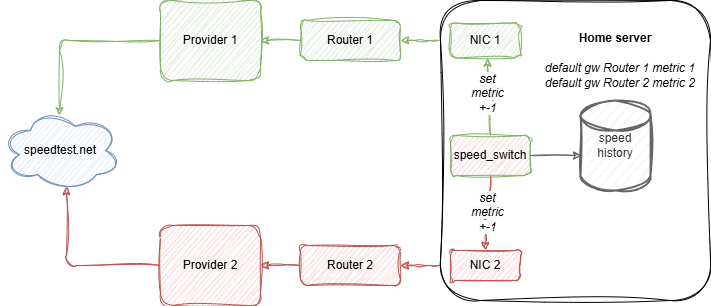

The diagram above was exported from draw.io. Its source (the exported page's mxGraphModel, read from the mxfile embedded in the PNG):
<mxGraphModel dx="2261" dy="746" grid="1" gridSize="10" guides="1" tooltips="1" connect="1" arrows="1" fold="1" page="1" pageScale="1" pageWidth="827" pageHeight="1169" math="0" shadow="0">
  <root>
    <mxCell id="0" />
    <mxCell id="1" parent="0" />
    <mxCell id="mwH9mIfmXYlc04-R90El-76" value="" style="edgeStyle=orthogonalEdgeStyle;rounded=1;orthogonalLoop=1;jettySize=auto;html=1;entryX=0.006;entryY=0.883;entryDx=0;entryDy=0;entryPerimeter=0;endArrow=none;endFill=0;startArrow=classic;startFill=1;labelBackgroundColor=none;fontColor=default;sketch=1;curveFitting=1;jiggle=2;fillColor=#f8cecc;strokeColor=#b85450;" edge="1" parent="1" source="mwH9mIfmXYlc04-R90El-9" target="mwH9mIfmXYlc04-R90El-38">
      <mxGeometry relative="1" as="geometry" />
    </mxCell>
    <mxCell id="mwH9mIfmXYlc04-R90El-9" value="Router 2" style="whiteSpace=wrap;html=1;align=center;labelBackgroundColor=none;sketch=1;curveFitting=1;jiggle=2;rounded=1;fillColor=#f8cecc;strokeColor=#b85450;" vertex="1" parent="1">
      <mxGeometry x="170" y="525" width="100" height="40" as="geometry" />
    </mxCell>
    <mxCell id="mwH9mIfmXYlc04-R90El-75" value="" style="edgeStyle=orthogonalEdgeStyle;rounded=1;orthogonalLoop=1;jettySize=auto;html=1;endArrow=none;endFill=0;startArrow=classic;startFill=1;labelBackgroundColor=none;fontColor=default;sketch=1;curveFitting=1;jiggle=2;fillColor=#d5e8d4;strokeColor=#82b366;" edge="1" parent="1" source="mwH9mIfmXYlc04-R90El-10">
      <mxGeometry relative="1" as="geometry">
        <mxPoint x="309" y="320" as="targetPoint" />
      </mxGeometry>
    </mxCell>
    <mxCell id="mwH9mIfmXYlc04-R90El-10" value="Router 1" style="whiteSpace=wrap;html=1;align=center;labelBackgroundColor=none;sketch=1;curveFitting=1;jiggle=2;rounded=1;fillColor=#d5e8d4;strokeColor=#82b366;" vertex="1" parent="1">
      <mxGeometry x="170" y="300" width="100" height="40" as="geometry" />
    </mxCell>
    <mxCell id="mwH9mIfmXYlc04-R90El-14" value="" style="edgeStyle=orthogonalEdgeStyle;rounded=1;orthogonalLoop=1;jettySize=auto;html=1;startArrow=classic;startFill=1;endArrow=none;endFill=0;labelBackgroundColor=none;fontColor=default;sketch=1;curveFitting=1;jiggle=2;fillColor=#d5e8d4;strokeColor=#82b366;" edge="1" parent="1" source="mwH9mIfmXYlc04-R90El-11" target="mwH9mIfmXYlc04-R90El-10">
      <mxGeometry relative="1" as="geometry" />
    </mxCell>
    <mxCell id="mwH9mIfmXYlc04-R90El-57" value="" style="edgeStyle=orthogonalEdgeStyle;rounded=1;orthogonalLoop=1;jettySize=auto;html=1;entryX=0.492;entryY=0.063;entryDx=0;entryDy=0;entryPerimeter=0;labelBackgroundColor=none;fontColor=default;sketch=1;curveFitting=1;jiggle=2;fillColor=#d5e8d4;strokeColor=#82b366;" edge="1" parent="1" source="mwH9mIfmXYlc04-R90El-11" target="mwH9mIfmXYlc04-R90El-69">
      <mxGeometry relative="1" as="geometry">
        <mxPoint y="420" as="targetPoint" />
      </mxGeometry>
    </mxCell>
    <mxCell id="mwH9mIfmXYlc04-R90El-11" value="Provider 1" style="whiteSpace=wrap;html=1;align=center;labelBackgroundColor=none;sketch=1;curveFitting=1;jiggle=2;rounded=1;fillColor=#d5e8d4;strokeColor=#82b366;" vertex="1" parent="1">
      <mxGeometry x="30" y="280" width="100" height="80" as="geometry" />
    </mxCell>
    <mxCell id="mwH9mIfmXYlc04-R90El-18" value="" style="edgeStyle=orthogonalEdgeStyle;rounded=1;orthogonalLoop=1;jettySize=auto;html=1;startArrow=classic;startFill=1;endArrow=none;endFill=0;labelBackgroundColor=none;fontColor=default;sketch=1;curveFitting=1;jiggle=2;fillColor=#f8cecc;strokeColor=#b85450;" edge="1" parent="1" source="mwH9mIfmXYlc04-R90El-13" target="mwH9mIfmXYlc04-R90El-9">
      <mxGeometry relative="1" as="geometry" />
    </mxCell>
    <mxCell id="mwH9mIfmXYlc04-R90El-58" value="" style="edgeStyle=orthogonalEdgeStyle;rounded=1;orthogonalLoop=1;jettySize=auto;html=1;entryX=0.55;entryY=0.95;entryDx=0;entryDy=0;entryPerimeter=0;exitX=0;exitY=0.5;exitDx=0;exitDy=0;labelBackgroundColor=none;fontColor=default;sketch=1;curveFitting=1;jiggle=2;fillColor=#f8cecc;strokeColor=#b85450;" edge="1" parent="1" source="mwH9mIfmXYlc04-R90El-13" target="mwH9mIfmXYlc04-R90El-69">
      <mxGeometry relative="1" as="geometry">
        <mxPoint y="450" as="targetPoint" />
      </mxGeometry>
    </mxCell>
    <mxCell id="mwH9mIfmXYlc04-R90El-13" value="Provider 2" style="whiteSpace=wrap;html=1;align=center;labelBackgroundColor=none;sketch=1;curveFitting=1;jiggle=2;rounded=1;fillColor=#f8cecc;strokeColor=#b85450;" vertex="1" parent="1">
      <mxGeometry x="30" y="505" width="100" height="80" as="geometry" />
    </mxCell>
    <mxCell id="mwH9mIfmXYlc04-R90El-38" value="" style="whiteSpace=wrap;html=1;align=center;labelBackgroundColor=none;sketch=1;curveFitting=1;jiggle=2;rounded=1;" vertex="1" parent="1">
      <mxGeometry x="310" y="280" width="270" height="300" as="geometry" />
    </mxCell>
    <mxCell id="mwH9mIfmXYlc04-R90El-39" value="speed history" style="strokeWidth=2;html=1;shape=mxgraph.flowchart.database;whiteSpace=wrap;labelBackgroundColor=none;sketch=1;curveFitting=1;jiggle=2;rounded=1;fillColor=#f5f5f5;fontColor=#333333;strokeColor=#666666;" vertex="1" parent="1">
      <mxGeometry x="450" y="380" width="70" height="90" as="geometry" />
    </mxCell>
    <mxCell id="mwH9mIfmXYlc04-R90El-59" value="" style="edgeStyle=orthogonalEdgeStyle;rounded=1;orthogonalLoop=1;jettySize=auto;html=1;entryX=0.014;entryY=0.611;entryDx=0;entryDy=0;entryPerimeter=0;labelBackgroundColor=none;fontColor=default;sketch=1;curveFitting=1;jiggle=2;fillColor=#f5f5f5;strokeColor=#666666;" edge="1" parent="1" source="mwH9mIfmXYlc04-R90El-40" target="mwH9mIfmXYlc04-R90El-39">
      <mxGeometry relative="1" as="geometry" />
    </mxCell>
    <mxCell id="mwH9mIfmXYlc04-R90El-63" value="" style="edgeStyle=orthogonalEdgeStyle;rounded=1;orthogonalLoop=1;jettySize=auto;html=1;entryX=0.529;entryY=1;entryDx=0;entryDy=0;entryPerimeter=0;labelBackgroundColor=none;fontColor=default;sketch=1;curveFitting=1;jiggle=2;fillColor=#d5e8d4;strokeColor=#82b366;" edge="1" parent="1" source="mwH9mIfmXYlc04-R90El-40" target="mwH9mIfmXYlc04-R90El-41">
      <mxGeometry relative="1" as="geometry" />
    </mxCell>
    <mxCell id="mwH9mIfmXYlc04-R90El-67" value="&lt;i style=&quot;font-size: 12px; text-wrap-mode: wrap; background-color: rgb(251, 251, 251);&quot;&gt;set metric +-1&lt;/i&gt;" style="edgeLabel;html=1;align=center;verticalAlign=middle;resizable=0;points=[];labelBackgroundColor=none;sketch=1;curveFitting=1;jiggle=2;rounded=1;" vertex="1" connectable="0" parent="mwH9mIfmXYlc04-R90El-63">
      <mxGeometry x="0.1261" y="1" relative="1" as="geometry">
        <mxPoint as="offset" />
      </mxGeometry>
    </mxCell>
    <mxCell id="mwH9mIfmXYlc04-R90El-65" value="" style="edgeStyle=orthogonalEdgeStyle;rounded=1;orthogonalLoop=1;jettySize=auto;html=1;labelBackgroundColor=none;fontColor=default;sketch=1;curveFitting=1;jiggle=2;fillColor=#f8cecc;strokeColor=#b85450;" edge="1" parent="1" source="mwH9mIfmXYlc04-R90El-40" target="mwH9mIfmXYlc04-R90El-52">
      <mxGeometry relative="1" as="geometry" />
    </mxCell>
    <mxCell id="mwH9mIfmXYlc04-R90El-68" value="&lt;i style=&quot;font-size: 12px; text-wrap-mode: wrap; background-color: rgb(251, 251, 251);&quot;&gt;set metric +-1&lt;/i&gt;" style="edgeLabel;html=1;align=center;verticalAlign=middle;resizable=0;points=[];labelBackgroundColor=none;sketch=1;curveFitting=1;jiggle=2;rounded=1;" vertex="1" connectable="0" parent="mwH9mIfmXYlc04-R90El-65">
      <mxGeometry x="-0.0947" y="-4" relative="1" as="geometry">
        <mxPoint as="offset" />
      </mxGeometry>
    </mxCell>
    <mxCell id="mwH9mIfmXYlc04-R90El-40" value="speed_switch" style="whiteSpace=wrap;html=1;align=center;labelBackgroundColor=none;sketch=1;curveFitting=1;jiggle=2;rounded=1;fillColor=#F8CECC;strokeColor=#82b366;" vertex="1" parent="1">
      <mxGeometry x="320" y="415" width="80" height="40" as="geometry" />
    </mxCell>
    <mxCell id="mwH9mIfmXYlc04-R90El-41" value="NIC 1" style="whiteSpace=wrap;html=1;align=center;labelBackgroundColor=none;sketch=1;curveFitting=1;jiggle=2;rounded=1;fillColor=#d5e8d4;strokeColor=#82b366;" vertex="1" parent="1">
      <mxGeometry x="320" y="302.5" width="70" height="35" as="geometry" />
    </mxCell>
    <mxCell id="mwH9mIfmXYlc04-R90El-51" value="&lt;div&gt;&lt;i&gt;&lt;br&gt;&lt;/i&gt;&lt;/div&gt;&lt;div&gt;&lt;i&gt;default gw Router 1 metric 1&lt;/i&gt;&lt;i&gt;&lt;/i&gt;&lt;/div&gt;&lt;div&gt;&lt;i&gt;default gw Router 2 metric 2&lt;/i&gt;&lt;/div&gt;&lt;div&gt;&lt;i&gt;&lt;br&gt;&lt;/i&gt;&lt;/div&gt;" style="text;html=1;align=center;verticalAlign=middle;whiteSpace=wrap;rounded=1;labelBackgroundColor=none;sketch=1;curveFitting=1;jiggle=2;" vertex="1" parent="1">
      <mxGeometry x="400" y="340" width="180" height="30" as="geometry" />
    </mxCell>
    <mxCell id="mwH9mIfmXYlc04-R90El-52" value="NIC 2" style="whiteSpace=wrap;html=1;align=center;labelBackgroundColor=none;sketch=1;curveFitting=1;jiggle=2;rounded=1;fillColor=#f8cecc;strokeColor=#b85450;" vertex="1" parent="1">
      <mxGeometry x="320" y="530" width="70" height="30" as="geometry" />
    </mxCell>
    <mxCell id="mwH9mIfmXYlc04-R90El-69" value="speedtest.net" style="ellipse;shape=cloud;whiteSpace=wrap;html=1;labelBackgroundColor=none;sketch=1;curveFitting=1;jiggle=2;rounded=1;fillColor=#dae8fc;strokeColor=#6c8ebf;" vertex="1" parent="1">
      <mxGeometry x="-130" y="390" width="120" height="80" as="geometry" />
    </mxCell>
    <mxCell id="mwH9mIfmXYlc04-R90El-70" value="&lt;b&gt;Home server&lt;/b&gt;" style="text;html=1;align=center;verticalAlign=middle;whiteSpace=wrap;rounded=1;labelBackgroundColor=none;sketch=1;curveFitting=1;jiggle=2;" vertex="1" parent="1">
      <mxGeometry x="395" y="302.5" width="180" height="30" as="geometry" />
    </mxCell>
  </root>
</mxGraphModel>